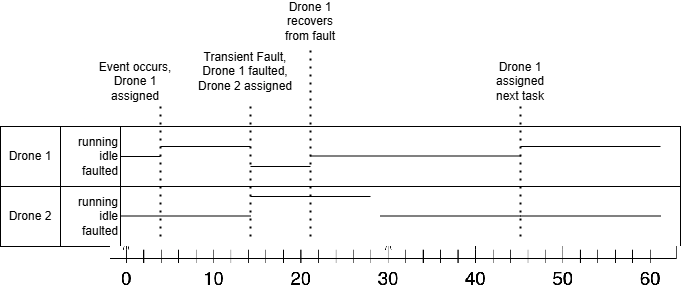

The diagram above was exported from draw.io. Its source (the exported page's mxGraphModel, read from the mxfile embedded in the PNG):
<mxGraphModel dx="2074" dy="1112" grid="1" gridSize="10" guides="1" tooltips="1" connect="1" arrows="1" fold="1" page="1" pageScale="1" pageWidth="850" pageHeight="1100" math="0" shadow="0">
  <root>
    <mxCell id="0" />
    <mxCell id="1" parent="0" />
    <mxCell id="S0SSyHk7a0YJWyqQKd8N-1" value="" style="rounded=0;whiteSpace=wrap;html=1;" vertex="1" parent="1">
      <mxGeometry x="130" y="310" width="680" height="60" as="geometry" />
    </mxCell>
    <mxCell id="S0SSyHk7a0YJWyqQKd8N-2" value="running&lt;div&gt;idle&lt;/div&gt;&lt;div&gt;faulted&lt;/div&gt;" style="rounded=0;whiteSpace=wrap;html=1;align=right;" vertex="1" parent="1">
      <mxGeometry x="130" y="310" width="120" height="60" as="geometry" />
    </mxCell>
    <mxCell id="S0SSyHk7a0YJWyqQKd8N-3" value="Drone 1" style="rounded=0;whiteSpace=wrap;html=1;" vertex="1" parent="1">
      <mxGeometry x="130" y="310" width="60" height="60" as="geometry" />
    </mxCell>
    <mxCell id="S0SSyHk7a0YJWyqQKd8N-4" value="" style="rounded=0;whiteSpace=wrap;html=1;" vertex="1" parent="1">
      <mxGeometry x="130" y="370" width="680" height="60" as="geometry" />
    </mxCell>
    <mxCell id="S0SSyHk7a0YJWyqQKd8N-5" value="running&lt;div&gt;idle&lt;/div&gt;&lt;div&gt;faulted&lt;/div&gt;" style="rounded=0;whiteSpace=wrap;html=1;align=right;" vertex="1" parent="1">
      <mxGeometry x="130" y="370" width="120" height="60" as="geometry" />
    </mxCell>
    <mxCell id="S0SSyHk7a0YJWyqQKd8N-6" value="Drone 2" style="rounded=0;whiteSpace=wrap;html=1;" vertex="1" parent="1">
      <mxGeometry x="130" y="370" width="60" height="60" as="geometry" />
    </mxCell>
    <mxCell id="S0SSyHk7a0YJWyqQKd8N-7" value="" style="shape=image;verticalLabelPosition=bottom;labelBackgroundColor=default;verticalAlign=top;aspect=fixed;imageAspect=0;image=data:image/png,(base64 omitted: 4316 chars);" vertex="1" parent="1">
      <mxGeometry x="240" y="430" width="583" height="47" as="geometry" />
    </mxCell>
    <mxCell id="S0SSyHk7a0YJWyqQKd8N-9" value="" style="endArrow=none;html=1;rounded=0;" edge="1" parent="1">
      <mxGeometry width="50" height="50" relative="1" as="geometry">
        <mxPoint x="290" y="330" as="sourcePoint" />
        <mxPoint x="380" y="330" as="targetPoint" />
      </mxGeometry>
    </mxCell>
    <mxCell id="S0SSyHk7a0YJWyqQKd8N-10" value="" style="endArrow=none;html=1;rounded=0;" edge="1" parent="1">
      <mxGeometry width="50" height="50" relative="1" as="geometry">
        <mxPoint x="250" y="399.5" as="sourcePoint" />
        <mxPoint x="380" y="399.5" as="targetPoint" />
      </mxGeometry>
    </mxCell>
    <mxCell id="S0SSyHk7a0YJWyqQKd8N-12" value="" style="endArrow=none;html=1;rounded=0;" edge="1" parent="1">
      <mxGeometry width="50" height="50" relative="1" as="geometry">
        <mxPoint x="380" y="380" as="sourcePoint" />
        <mxPoint x="500" y="380" as="targetPoint" />
      </mxGeometry>
    </mxCell>
    <mxCell id="S0SSyHk7a0YJWyqQKd8N-13" value="" style="endArrow=none;html=1;rounded=0;" edge="1" parent="1">
      <mxGeometry width="50" height="50" relative="1" as="geometry">
        <mxPoint x="510" y="399.5" as="sourcePoint" />
        <mxPoint x="650" y="399.5" as="targetPoint" />
      </mxGeometry>
    </mxCell>
    <mxCell id="S0SSyHk7a0YJWyqQKd8N-15" value="" style="endArrow=none;html=1;rounded=0;" edge="1" parent="1">
      <mxGeometry width="50" height="50" relative="1" as="geometry">
        <mxPoint x="250" y="340" as="sourcePoint" />
        <mxPoint x="290" y="340" as="targetPoint" />
      </mxGeometry>
    </mxCell>
    <mxCell id="S0SSyHk7a0YJWyqQKd8N-17" value="Event occurs, Drone 1 assigned" style="text;html=1;align=center;verticalAlign=middle;whiteSpace=wrap;rounded=0;" vertex="1" parent="1">
      <mxGeometry x="220" y="250" width="90" height="30" as="geometry" />
    </mxCell>
    <mxCell id="S0SSyHk7a0YJWyqQKd8N-18" value="Transient&amp;nbsp;Fault, Drone 1 faulted,&lt;div&gt;Drone 2 assigned&lt;/div&gt;" style="text;html=1;align=center;verticalAlign=middle;whiteSpace=wrap;rounded=0;" vertex="1" parent="1">
      <mxGeometry x="325" y="240" width="100" height="30" as="geometry" />
    </mxCell>
    <mxCell id="S0SSyHk7a0YJWyqQKd8N-21" value="" style="endArrow=none;dashed=1;html=1;dashPattern=1 3;strokeWidth=2;rounded=0;" edge="1" parent="1">
      <mxGeometry width="50" height="50" relative="1" as="geometry">
        <mxPoint x="290" y="420" as="sourcePoint" />
        <mxPoint x="290" y="290" as="targetPoint" />
      </mxGeometry>
    </mxCell>
    <mxCell id="S0SSyHk7a0YJWyqQKd8N-22" value="" style="endArrow=none;dashed=1;html=1;dashPattern=1 3;strokeWidth=2;rounded=0;" edge="1" parent="1">
      <mxGeometry width="50" height="50" relative="1" as="geometry">
        <mxPoint x="380" y="420" as="sourcePoint" />
        <mxPoint x="380" y="290" as="targetPoint" />
      </mxGeometry>
    </mxCell>
    <mxCell id="S0SSyHk7a0YJWyqQKd8N-23" value="" style="endArrow=none;html=1;rounded=0;" edge="1" parent="1">
      <mxGeometry width="50" height="50" relative="1" as="geometry">
        <mxPoint x="650" y="399.5" as="sourcePoint" />
        <mxPoint x="790" y="399.5" as="targetPoint" />
      </mxGeometry>
    </mxCell>
    <mxCell id="S0SSyHk7a0YJWyqQKd8N-24" value="" style="endArrow=none;html=1;rounded=0;" edge="1" parent="1">
      <mxGeometry width="50" height="50" relative="1" as="geometry">
        <mxPoint x="650" y="330" as="sourcePoint" />
        <mxPoint x="790" y="330" as="targetPoint" />
      </mxGeometry>
    </mxCell>
    <mxCell id="S0SSyHk7a0YJWyqQKd8N-25" value="" style="endArrow=none;html=1;rounded=0;" edge="1" parent="1">
      <mxGeometry width="50" height="50" relative="1" as="geometry">
        <mxPoint x="380" y="350" as="sourcePoint" />
        <mxPoint x="440" y="350" as="targetPoint" />
      </mxGeometry>
    </mxCell>
    <mxCell id="S0SSyHk7a0YJWyqQKd8N-26" value="" style="endArrow=none;html=1;rounded=0;" edge="1" parent="1">
      <mxGeometry width="50" height="50" relative="1" as="geometry">
        <mxPoint x="440" y="339.5" as="sourcePoint" />
        <mxPoint x="650" y="339.5" as="targetPoint" />
      </mxGeometry>
    </mxCell>
    <mxCell id="S0SSyHk7a0YJWyqQKd8N-27" value="" style="endArrow=none;dashed=1;html=1;dashPattern=1 3;strokeWidth=2;rounded=0;" edge="1" parent="1">
      <mxGeometry width="50" height="50" relative="1" as="geometry">
        <mxPoint x="440" y="420" as="sourcePoint" />
        <mxPoint x="440" y="230" as="targetPoint" />
      </mxGeometry>
    </mxCell>
    <mxCell id="S0SSyHk7a0YJWyqQKd8N-28" value="Drone 1 recovers from fault" style="text;html=1;align=center;verticalAlign=middle;whiteSpace=wrap;rounded=0;" vertex="1" parent="1">
      <mxGeometry x="410" y="190" width="60" height="30" as="geometry" />
    </mxCell>
    <mxCell id="S0SSyHk7a0YJWyqQKd8N-29" value="" style="endArrow=none;dashed=1;html=1;dashPattern=1 3;strokeWidth=2;rounded=0;" edge="1" parent="1">
      <mxGeometry width="50" height="50" relative="1" as="geometry">
        <mxPoint x="650" y="420" as="sourcePoint" />
        <mxPoint x="650" y="290" as="targetPoint" />
      </mxGeometry>
    </mxCell>
    <mxCell id="S0SSyHk7a0YJWyqQKd8N-30" value="Drone 1 assigned next task" style="text;html=1;align=center;verticalAlign=middle;whiteSpace=wrap;rounded=0;" vertex="1" parent="1">
      <mxGeometry x="620" y="250" width="60" height="30" as="geometry" />
    </mxCell>
  </root>
</mxGraphModel>